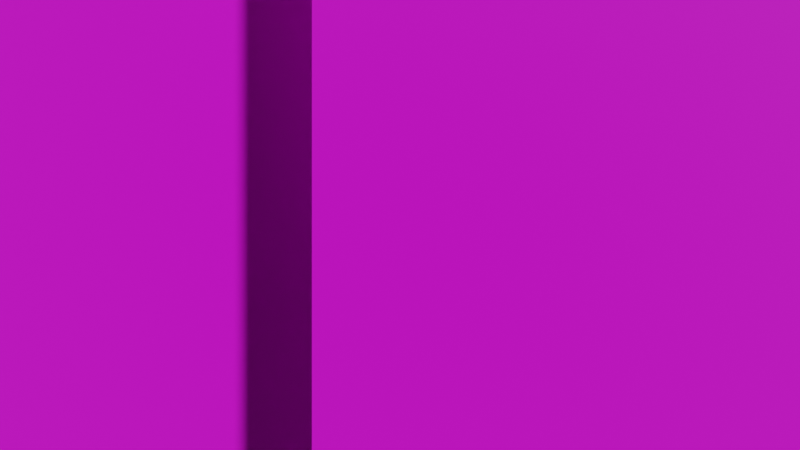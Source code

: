 # Source: bridge.blend  (saved by Blender 3.6.11; exported with 4.5.12 LTS)
import bpy
from mathutils import Matrix  # noqa: F401  (used for matrix-valued properties, if any)

bpy.ops.wm.read_factory_settings(use_empty=True)
scene = bpy.context.scene
scene.name = 'Scene'

# ---- collections
col_collection = bpy.data.collections.new('Collection'); scene.collection.children.link(col_collection)
col_foliage_1 = bpy.data.collections.new('Foliage 1'); scene.collection.children.link(col_foliage_1)
col_foliage_2 = bpy.data.collections.new('Foliage 2'); scene.collection.children.link(col_foliage_2)
col_foliage_3 = bpy.data.collections.new('Foliage 3'); scene.collection.children.link(col_foliage_3)

# ---- images (referenced by path relative to the original .blend; pixels are not part of the script)
import os
ASSET_DIR = os.environ.get("B2B_ASSET_DIR", "")  # directory of the original .blend (textures are referenced by path, not embedded)
HERE = os.path.dirname(os.path.abspath(__file__))  # packed textures are extracted next to this script under _unpacked/

def load_image(name, relpath, width, height, colorspace="sRGB"):
    """Load a texture the original file referenced (path relative to the .blend, or extracted next to this script)."""
    p = next((c for c in (os.path.join(HERE, relpath), os.path.join(ASSET_DIR, relpath)) if relpath and os.path.exists(c)), "")
    if p:
        img = bpy.data.images.load(p, check_existing=True)
        img.name = name
    else:  # same state as the original file: an image datablock whose file is absent (Cycles renders it pink)
        img = bpy.data.images.new(name, width, height)
        img.source = "FILE"
        img.filepath = "//" + (relpath or name)
    img.colorspace_settings.name = colorspace
    return img
img_bridge_png = load_image('bridge.png', 'bridge.png', 1024, 1024, 'sRGB')
img_bg_bridge_png = load_image('bg_bridge.png', 'layers/bg_bridge.png', 1024, 1024, 'sRGB')
img_foliage_png = load_image('foliage.png', 'layers/foliage.png', 1024, 1024, 'sRGB')

# ---- materials (node trees are filled in below, after node groups)
mat_material_001 = bpy.data.materials.new('Material.001')
mat_material_001.use_transparent_shadow = False
mat_material = bpy.data.materials.new('Material')
mat_material.alpha_threshold = 0.0
mat_material.use_transparent_shadow = False
mat_material.roughness = 0.5
mat_material.line_color = (0.0, 0.0, 0.0, 1.0)
mat_foliage = bpy.data.materials.new('Foliage')
mat_foliage.surface_render_method = 'BLENDED'
mat_foliage.blend_method = 'BLEND'
mat_foliage.use_transparent_shadow = False
mat_parallaxmaterial = bpy.data.materials.new('ParallaxMaterial')
mat_parallaxmaterial.use_transparent_shadow = False

# ---- material node trees
mat_material_001.use_nodes = True; mat_material_001.node_tree.nodes.clear()
_N = mat_material_001.node_tree.nodes; _L = mat_material_001.node_tree.links
n0 = _N.new('ShaderNodeBsdfPrincipled'); n0.name = 'Principled BSDF'; n0.location = (10, 300)
n0.distribution = 'GGX'
n0.subsurface_method = 'RANDOM_WALK_SKIN'
n0.inputs[2].default_value = 1.0
n0.inputs[3].default_value = 1.45
n0.inputs[27].default_value = (0.0, 0.0, 0.0, 1.0)
n0.inputs[28].default_value = 1.0
n1 = _N.new('ShaderNodeOutputMaterial'); n1.name = 'Material Output'; n1.location = (300, 300)
n2 = _N.new('ShaderNodeTexImage'); n2.name = 'Image Texture'; n2.location = (-280, 280)
n2.image = img_bridge_png
n2.interpolation = 'Closest'
_L.new(n0.outputs[0], n1.inputs[0])
_L.new(n2.outputs[0], n0.inputs[0])
_L.new(n2.outputs[1], n0.inputs[4])
n1.is_active_output = True
mat_material.use_nodes = True; mat_material.node_tree.nodes.clear()
_N = mat_material.node_tree.nodes; _L = mat_material.node_tree.links
n0 = _N.new('ShaderNodeOutputMaterial'); n0.name = 'Material Output'; n0.location = (300, 300)
n1 = _N.new('ShaderNodeBsdfPrincipled'); n1.name = 'Principled BSDF'; n1.location = (10, 300)
n1.distribution = 'GGX'
n1.subsurface_method = 'RANDOM_WALK_SKIN'
n1.inputs[2].default_value = 1.0
n1.inputs[3].default_value = 1.45
n1.inputs[27].default_value = (0.0, 0.0, 0.0, 1.0)
n1.inputs[28].default_value = 1.0
n2 = _N.new('ShaderNodeTexImage'); n2.name = 'Image Texture'; n2.location = (-280, 280)
n2.image = img_bg_bridge_png
n2.interpolation = 'Closest'
_L.new(n1.outputs[0], n0.inputs[0])
_L.new(n2.outputs[0], n1.inputs[0])
_L.new(n2.outputs[1], n1.inputs[4])
n0.is_active_output = True
mat_foliage.use_nodes = True; mat_foliage.node_tree.nodes.clear()
_N = mat_foliage.node_tree.nodes; _L = mat_foliage.node_tree.links
n0 = _N.new('ShaderNodeBsdfPrincipled'); n0.name = 'Principled BSDF'; n0.location = (10, 300)
n0.distribution = 'GGX'
n0.subsurface_method = 'RANDOM_WALK_SKIN'
n0.inputs[2].default_value = 1.0
n0.inputs[3].default_value = 1.45
n0.inputs[27].default_value = (0.0, 0.0, 0.0, 1.0)
n0.inputs[28].default_value = 1.0
n1 = _N.new('ShaderNodeOutputMaterial'); n1.name = 'Material Output'; n1.location = (300, 300)
n2 = _N.new('ShaderNodeTexImage'); n2.name = 'Image Texture'; n2.location = (-300, 300)
n2.image = img_foliage_png
n2.interpolation = 'Closest'
_L.new(n0.outputs[0], n1.inputs[0])
_L.new(n2.outputs[0], n0.inputs[0])
_L.new(n2.outputs[1], n0.inputs[4])
n1.is_active_output = True
mat_parallaxmaterial.use_nodes = True; mat_parallaxmaterial.node_tree.nodes.clear()
_N = mat_parallaxmaterial.node_tree.nodes; _L = mat_parallaxmaterial.node_tree.links
n0 = _N.new('ShaderNodeBsdfPrincipled'); n0.name = 'Principled BSDF'; n0.location = (10, 300)
n0.distribution = 'GGX'
n0.subsurface_method = 'RANDOM_WALK_SKIN'
n0.inputs[2].default_value = 1.0
n0.inputs[3].default_value = 1.45
n0.inputs[27].default_value = (0.0, 0.0, 0.0, 1.0)
n0.inputs[28].default_value = 1.0
n1 = _N.new('ShaderNodeOutputMaterial'); n1.name = 'Material Output'; n1.location = (300, 300)
n2 = _N.new('ShaderNodeTexImage'); n2.name = 'Image Texture'; n2.location = (-300, 300)
n2.interpolation = 'Closest'
_L.new(n0.outputs[0], n1.inputs[0])
_L.new(n2.outputs[0], n0.inputs[0])
_L.new(n2.outputs[1], n0.inputs[4])
n1.is_active_output = True

# ---- world
world_world = bpy.data.worlds.new('World'); scene.world = world_world
world_world.use_nodes = True; world_world.node_tree.nodes.clear()
_N = world_world.node_tree.nodes; _L = world_world.node_tree.links
n0 = _N.new('ShaderNodeOutputWorld'); n0.name = 'World Output'; n0.location = (300, 300)
n1 = _N.new('ShaderNodeBackground'); n1.name = 'Background'; n1.location = (10, 300)
n1.inputs[0].default_value = (0.05088, 0.05088, 0.05088, 1.0)
_L.new(n1.outputs[0], n0.inputs[0])
n0.is_active_output = True
world_world.color = (0.05088, 0.05088, 0.05088)
world_world.use_sun_shadow = False
world_world.sun_shadow_jitter_overblur = 0.0

# ---- cameras
cam_camera = bpy.data.cameras.new('Camera')
cam_camera.lens = 13.08
cam_camera.lens_unit = 'FOV'

# ---- meshes
me_plane = bpy.data.meshes.new('Plane')
me_plane.from_pydata([(5.96e-08, 0.0, 0.0), (4.0, 0.0, 0.0), (5.96e-08, 0.0, 2.0), (4.0, 0.0, 2.0)], [], [(0, 1, 3, 2)])
_uv = me_plane.uv_layers.new(name='UVMap')
_uv.uv.foreach_set('vector', [0.0, 0.0, 1.0, 0.0, 1.0, 1.0, 0.0, 1.0])
me_plane.materials.append(mat_material_001)
me_plane.update()
me_plane_002 = bpy.data.meshes.new('Plane.002')
me_plane_002.from_pydata([(0.0, 0.0, 0.0), (1.0, 0.0, 0.0), (0.0, 0.0, 1.0), (1.0, 0.0, 1.0)], [], [(0, 1, 3, 2)])
_uv = me_plane_002.uv_layers.new(name='UVMap')
_uv.uv.foreach_set('vector', [0.0, 0.0, 1.0, 0.0, 1.0, 1.0, 0.0, 1.0])
me_plane_002.materials.append(mat_material)
me_plane_002.update()
me_plane_009 = bpy.data.meshes.new('Plane.009')
me_plane_009.from_pydata([(4.5, 9.372e-06, -2.621), (-3.947, 9.372e-06, -2.621), (4.5, -8.221e-06, 2.299), (-3.947, -8.221e-06, 2.299)], [], [(1, 0, 2, 3)])
_uv = me_plane_009.uv_layers.new(name='UVMap')
_uv.uv.foreach_set('vector', [0.05079, 0.537, 0.5787, 0.537, 0.5787, 0.8445, 0.05079, 0.8445])
me_plane_009.materials.append(mat_foliage)
me_plane_009.update()
me_plane_010 = bpy.data.meshes.new('Plane.010')
me_plane_010.from_pydata([(4.5, 9.372e-06, -2.621), (-3.947, 9.372e-06, -2.621), (4.5, -8.221e-06, 2.299), (-3.947, -8.221e-06, 2.299)], [], [(1, 0, 2, 3)])
_uv = me_plane_010.uv_layers.new(name='UVMap')
_uv.uv.foreach_set('vector', [0.05079, 0.537, 0.5787, 0.537, 0.5787, 0.8445, 0.05079, 0.8445])
me_plane_010.materials.append(mat_foliage)
me_plane_010.update()
me_plane_011 = bpy.data.meshes.new('Plane.011')
me_plane_011.from_pydata([(4.5, 9.372e-06, -2.621), (-3.947, 9.372e-06, -2.621), (4.5, -8.221e-06, 2.299), (-3.947, -8.221e-06, 2.299)], [], [(1, 0, 2, 3)])
_uv = me_plane_011.uv_layers.new(name='UVMap')
_uv.uv.foreach_set('vector', [0.05079, 0.537, 0.5787, 0.537, 0.5787, 0.8445, 0.05079, 0.8445])
me_plane_011.materials.append(mat_foliage)
me_plane_011.update()
me_plane_012 = bpy.data.meshes.new('Plane.012')
me_plane_012.from_pydata([(4.5, 9.372e-06, -2.621), (-3.947, 9.372e-06, -2.621), (4.5, -8.221e-06, 2.299), (-3.947, -8.221e-06, 2.299)], [], [(1, 0, 2, 3)])
_uv = me_plane_012.uv_layers.new(name='UVMap')
_uv.uv.foreach_set('vector', [0.05079, 0.537, 0.5787, 0.537, 0.5787, 0.8445, 0.05079, 0.8445])
me_plane_012.materials.append(mat_foliage)
me_plane_012.update()
me_plane_013 = bpy.data.meshes.new('Plane.013')
me_plane_013.from_pydata([(4.5, 9.372e-06, -2.621), (-3.947, 9.372e-06, -2.621), (4.5, -8.221e-06, 2.299), (-3.947, -8.221e-06, 2.299)], [], [(1, 0, 2, 3)])
_uv = me_plane_013.uv_layers.new(name='UVMap')
_uv.uv.foreach_set('vector', [0.05079, 0.537, 0.5787, 0.537, 0.5787, 0.8445, 0.05079, 0.8445])
me_plane_013.materials.append(mat_foliage)
me_plane_013.update()
me_plane_014 = bpy.data.meshes.new('Plane.014')
me_plane_014.from_pydata([(-0.5, 1.788e-06, -0.5), (0.5, 1.788e-06, -0.5), (-0.5, -1.788e-06, 0.5), (0.5, -1.788e-06, 0.5)], [], [(0, 1, 3, 2)])
_uv = me_plane_014.uv_layers.new(name='UVMap')
_uv.uv.foreach_set('vector', [0.0, 0.0, 1.0, 0.0, 1.0, 1.0, 0.0, 1.0])
me_plane_014.materials.append(mat_parallaxmaterial)
me_plane_014.update()
me_plane_015 = bpy.data.meshes.new('Plane.015')
me_plane_015.from_pydata([(-2.519, 1.392e-05, -3.893), (2.183, 1.392e-05, -3.893), (-2.519, -1.606e-05, 4.492), (2.183, -1.606e-05, 4.492)], [], [(0, 1, 3, 2)])
_uv = me_plane_015.uv_layers.new(name='UVMap')
_uv.uv.foreach_set('vector', [0.06481, 0.0, 0.3587, 0.0, 0.3587, 0.5241, 0.06481, 0.5241])
me_plane_015.materials.append(mat_foliage)
me_plane_015.update()
me_plane_016 = bpy.data.meshes.new('Plane.016')
me_plane_016.from_pydata([(-2.519, 1.392e-05, -3.893), (2.183, 1.392e-05, -3.893), (-2.519, -1.606e-05, 4.492), (2.183, -1.606e-05, 4.492)], [], [(0, 1, 3, 2)])
_uv = me_plane_016.uv_layers.new(name='UVMap')
_uv.uv.foreach_set('vector', [0.06481, 0.0, 0.3587, 0.0, 0.3587, 0.5241, 0.06481, 0.5241])
me_plane_016.materials.append(mat_foliage)
me_plane_016.update()
me_plane_017 = bpy.data.meshes.new('Plane.017')
me_plane_017.from_pydata([(4.5, 9.372e-06, -2.621), (-3.947, 9.372e-06, -2.621), (4.5, -8.221e-06, 2.299), (-3.947, -8.221e-06, 2.299)], [], [(1, 0, 2, 3)])
_uv = me_plane_017.uv_layers.new(name='UVMap')
_uv.uv.foreach_set('vector', [0.05079, 0.537, 0.5787, 0.537, 0.5787, 0.8445, 0.05079, 0.8445])
me_plane_017.materials.append(mat_foliage)
me_plane_017.update()
me_plane_018 = bpy.data.meshes.new('Plane.018')
me_plane_018.from_pydata([(4.5, 9.372e-06, -2.621), (-3.947, 9.372e-06, -2.621), (4.5, -8.221e-06, 2.299), (-3.947, -8.221e-06, 2.299)], [], [(1, 0, 2, 3)])
_uv = me_plane_018.uv_layers.new(name='UVMap')
_uv.uv.foreach_set('vector', [0.05079, 0.537, 0.5787, 0.537, 0.5787, 0.8445, 0.05079, 0.8445])
me_plane_018.materials.append(mat_foliage)
me_plane_018.update()
me_plane_019 = bpy.data.meshes.new('Plane.019')
me_plane_019.from_pydata([(4.5, 9.372e-06, -2.621), (-3.947, 9.372e-06, -2.621), (4.5, -8.221e-06, 2.299), (-3.947, -8.221e-06, 2.299)], [], [(1, 0, 2, 3)])
_uv = me_plane_019.uv_layers.new(name='UVMap')
_uv.uv.foreach_set('vector', [0.05079, 0.537, 0.5787, 0.537, 0.5787, 0.8445, 0.05079, 0.8445])
me_plane_019.materials.append(mat_foliage)
me_plane_019.update()
me_plane_020 = bpy.data.meshes.new('Plane.020')
me_plane_020.from_pydata([(4.5, 9.372e-06, -2.621), (-3.947, 9.372e-06, -2.621), (4.5, -8.221e-06, 2.299), (-3.947, -8.221e-06, 2.299)], [], [(1, 0, 2, 3)])
_uv = me_plane_020.uv_layers.new(name='UVMap')
_uv.uv.foreach_set('vector', [0.05079, 0.537, 0.5787, 0.537, 0.5787, 0.8445, 0.05079, 0.8445])
me_plane_020.materials.append(mat_foliage)
me_plane_020.update()
me_plane_007 = bpy.data.meshes.new('Plane.007')
me_plane_007.from_pydata([(4.5, 9.372e-06, -2.621), (-3.947, 9.372e-06, -2.621), (4.5, -8.221e-06, 2.299), (-3.947, -8.221e-06, 2.299)], [], [(1, 0, 2, 3)])
_uv = me_plane_007.uv_layers.new(name='UVMap')
_uv.uv.foreach_set('vector', [0.05079, 0.537, 0.5787, 0.537, 0.5787, 0.8445, 0.05079, 0.8445])
me_plane_007.materials.append(mat_foliage)
me_plane_007.update()
me_plane_008 = bpy.data.meshes.new('Plane.008')
me_plane_008.from_pydata([(4.5, 9.372e-06, -2.621), (-3.947, 9.372e-06, -2.621), (4.5, -8.221e-06, 2.299), (-3.947, -8.221e-06, 2.299)], [], [(1, 0, 2, 3)])
_uv = me_plane_008.uv_layers.new(name='UVMap')
_uv.uv.foreach_set('vector', [0.05079, 0.537, 0.5787, 0.537, 0.5787, 0.8445, 0.05079, 0.8445])
me_plane_008.materials.append(mat_foliage)
me_plane_008.update()
me_plane_003 = bpy.data.meshes.new('Plane.003')
me_plane_003.from_pydata([(-1.751, -3.768e-06, 1.054), (1.756, -3.768e-06, 1.054), (-1.751, 3.78e-06, -1.057), (1.756, 3.78e-06, -1.057)], [], [(2, 3, 1, 0)])
_uv = me_plane_003.uv_layers.new(name='UVMap')
_uv.uv.foreach_set('vector', [2.98e-08, 0.8681, 0.2191, 0.8681, 0.2191, 1.0, 2.98e-08, 1.0])
me_plane_003.materials.append(mat_foliage)
me_plane_003.update()
me_plane_004 = bpy.data.meshes.new('Plane.004')
me_plane_004.from_pydata([(-1.751, -3.768e-06, 1.054), (1.756, -3.768e-06, 1.054), (-1.751, 3.78e-06, -1.057), (1.756, 3.78e-06, -1.057)], [], [(2, 3, 1, 0)])
_uv = me_plane_004.uv_layers.new(name='UVMap')
_uv.uv.foreach_set('vector', [2.98e-08, 0.8681, 0.2191, 0.8681, 0.2191, 1.0, 2.98e-08, 1.0])
me_plane_004.materials.append(mat_foliage)
me_plane_004.update()
me_plane_005 = bpy.data.meshes.new('Plane.005')
me_plane_005.from_pydata([(-1.751, -3.768e-06, 1.054), (1.756, -3.768e-06, 1.054), (-1.751, 3.78e-06, -1.057), (1.756, 3.78e-06, -1.057)], [], [(2, 3, 1, 0)])
_uv = me_plane_005.uv_layers.new(name='UVMap')
_uv.uv.foreach_set('vector', [2.98e-08, 0.8681, 0.2191, 0.8681, 0.2191, 1.0, 2.98e-08, 1.0])
me_plane_005.materials.append(mat_foliage)
me_plane_005.update()
me_plane_006 = bpy.data.meshes.new('Plane.006')
me_plane_006.from_pydata([(-1.751, -3.768e-06, 1.054), (1.756, -3.768e-06, 1.054), (-1.751, 3.78e-06, -1.057), (1.756, 3.78e-06, -1.057)], [], [(2, 3, 1, 0)])
_uv = me_plane_006.uv_layers.new(name='UVMap')
_uv.uv.foreach_set('vector', [2.98e-08, 0.8681, 0.2191, 0.8681, 0.2191, 1.0, 2.98e-08, 1.0])
me_plane_006.materials.append(mat_foliage)
me_plane_006.update()
me_plane_021 = bpy.data.meshes.new('Plane.021')
me_plane_021.from_pydata([(-1.264, 3.373e-06, -0.9431), (-1.264, -3.338e-06, 0.9335), (1.277, 3.373e-06, -0.9431), (1.277, -3.338e-06, 0.9335)], [], [(0, 2, 3, 1)])
_uv = me_plane_021.uv_layers.new(name='UVMap')
_uv.uv.foreach_set('vector', [0.6157, 0.6821, 0.7745, 0.6821, 0.7745, 0.7994, 0.6157, 0.7994])
me_plane_021.materials.append(mat_foliage)
me_plane_021.update()
me_plane_022 = bpy.data.meshes.new('Plane.022')
me_plane_022.from_pydata([(1.204, 3.377e-06, -0.9443), (1.204, -3.334e-06, 0.9323), (-1.189, 3.377e-06, -0.9443), (-1.189, -3.334e-06, 0.9323)], [], [(2, 0, 1, 3)])
_uv = me_plane_022.uv_layers.new(name='UVMap')
_uv.uv.foreach_set('vector', [0.7745, 0.6821, 0.9241, 0.6821, 0.9241, 0.7994, 0.7745, 0.7994])
me_plane_022.materials.append(mat_foliage)
me_plane_022.update()
me_plane_023 = bpy.data.meshes.new('Plane.023')
me_plane_023.from_pydata([(-1.751, -3.768e-06, 1.054), (1.756, -3.768e-06, 1.054), (-1.751, 3.78e-06, -1.057), (1.756, 3.78e-06, -1.057)], [], [(2, 3, 1, 0)])
_uv = me_plane_023.uv_layers.new(name='UVMap')
_uv.uv.foreach_set('vector', [2.98e-08, 0.8681, 0.2191, 0.8681, 0.2191, 1.0, 2.98e-08, 1.0])
me_plane_023.materials.append(mat_foliage)
me_plane_023.update()
me_plane_024 = bpy.data.meshes.new('Plane.024')
me_plane_024.from_pydata([(-1.751, -3.768e-06, 1.054), (1.756, -3.768e-06, 1.054), (-1.751, 3.78e-06, -1.057), (1.756, 3.78e-06, -1.057)], [], [(2, 3, 1, 0)])
_uv = me_plane_024.uv_layers.new(name='UVMap')
_uv.uv.foreach_set('vector', [2.98e-08, 0.8681, 0.2191, 0.8681, 0.2191, 1.0, 2.98e-08, 1.0])
me_plane_024.materials.append(mat_foliage)
me_plane_024.update()
me_plane_025 = bpy.data.meshes.new('Plane.025')
me_plane_025.from_pydata([(-1.751, -3.768e-06, 1.054), (1.756, -3.768e-06, 1.054), (-1.751, 3.78e-06, -1.057), (1.756, 3.78e-06, -1.057)], [], [(2, 3, 1, 0)])
_uv = me_plane_025.uv_layers.new(name='UVMap')
_uv.uv.foreach_set('vector', [2.98e-08, 0.8681, 0.2191, 0.8681, 0.2191, 1.0, 2.98e-08, 1.0])
me_plane_025.materials.append(mat_foliage)
me_plane_025.update()
me_plane_026 = bpy.data.meshes.new('Plane.026')
me_plane_026.from_pydata([(-1.751, -3.768e-06, 1.054), (1.756, -3.768e-06, 1.054), (-1.751, 3.78e-06, -1.057), (1.756, 3.78e-06, -1.057)], [], [(2, 3, 1, 0)])
_uv = me_plane_026.uv_layers.new(name='UVMap')
_uv.uv.foreach_set('vector', [2.98e-08, 0.8681, 0.2191, 0.8681, 0.2191, 1.0, 2.98e-08, 1.0])
me_plane_026.materials.append(mat_foliage)
me_plane_026.update()
me_plane_027 = bpy.data.meshes.new('Plane.027')
me_plane_027.from_pydata([(-1.751, -3.768e-06, 1.054), (1.756, -3.768e-06, 1.054), (-1.751, 3.78e-06, -1.057), (1.756, 3.78e-06, -1.057)], [], [(2, 3, 1, 0)])
_uv = me_plane_027.uv_layers.new(name='UVMap')
_uv.uv.foreach_set('vector', [2.98e-08, 0.8681, 0.2191, 0.8681, 0.2191, 1.0, 2.98e-08, 1.0])
me_plane_027.materials.append(mat_foliage)
me_plane_027.update()
me_plane_028 = bpy.data.meshes.new('Plane.028')
me_plane_028.from_pydata([(-1.751, -3.768e-06, 1.054), (1.756, -3.768e-06, 1.054), (-1.751, 3.78e-06, -1.057), (1.756, 3.78e-06, -1.057)], [], [(2, 3, 1, 0)])
_uv = me_plane_028.uv_layers.new(name='UVMap')
_uv.uv.foreach_set('vector', [2.98e-08, 0.8681, 0.2191, 0.8681, 0.2191, 1.0, 2.98e-08, 1.0])
me_plane_028.materials.append(mat_foliage)
me_plane_028.update()
me_plane_029 = bpy.data.meshes.new('Plane.029')
me_plane_029.from_pydata([(-1.751, -3.768e-06, 1.054), (1.756, -3.768e-06, 1.054), (-1.751, 3.78e-06, -1.057), (1.756, 3.78e-06, -1.057)], [], [(2, 3, 1, 0)])
_uv = me_plane_029.uv_layers.new(name='UVMap')
_uv.uv.foreach_set('vector', [2.98e-08, 0.8681, 0.2191, 0.8681, 0.2191, 1.0, 2.98e-08, 1.0])
me_plane_029.materials.append(mat_foliage)
me_plane_029.update()
me_plane_030 = bpy.data.meshes.new('Plane.030')
me_plane_030.from_pydata([(-1.751, -3.768e-06, 1.054), (1.756, -3.768e-06, 1.054), (-1.751, 3.78e-06, -1.057), (1.756, 3.78e-06, -1.057)], [], [(2, 3, 1, 0)])
_uv = me_plane_030.uv_layers.new(name='UVMap')
_uv.uv.foreach_set('vector', [2.98e-08, 0.8681, 0.2191, 0.8681, 0.2191, 1.0, 2.98e-08, 1.0])
me_plane_030.materials.append(mat_foliage)
me_plane_030.update()
me_plane_031 = bpy.data.meshes.new('Plane.031')
me_plane_031.from_pydata([(-1.751, -3.768e-06, 1.054), (1.756, -3.768e-06, 1.054), (-1.751, 3.78e-06, -1.057), (1.756, 3.78e-06, -1.057)], [], [(2, 3, 1, 0)])
_uv = me_plane_031.uv_layers.new(name='UVMap')
_uv.uv.foreach_set('vector', [2.98e-08, 0.8681, 0.2191, 0.8681, 0.2191, 1.0, 2.98e-08, 1.0])
me_plane_031.materials.append(mat_foliage)
me_plane_031.update()
me_plane_032 = bpy.data.meshes.new('Plane.032')
me_plane_032.from_pydata([(-1.751, -3.768e-06, 1.054), (1.756, -3.768e-06, 1.054), (-1.751, 3.78e-06, -1.057), (1.756, 3.78e-06, -1.057)], [], [(2, 3, 1, 0)])
_uv = me_plane_032.uv_layers.new(name='UVMap')
_uv.uv.foreach_set('vector', [2.98e-08, 0.8681, 0.2191, 0.8681, 0.2191, 1.0, 2.98e-08, 1.0])
me_plane_032.materials.append(mat_foliage)
me_plane_032.update()
me_plane_033 = bpy.data.meshes.new('Plane.033')
me_plane_033.from_pydata([(-1.751, -3.768e-06, 1.054), (1.756, -3.768e-06, 1.054), (-1.751, 3.78e-06, -1.057), (1.756, 3.78e-06, -1.057)], [], [(2, 3, 1, 0)])
_uv = me_plane_033.uv_layers.new(name='UVMap')
_uv.uv.foreach_set('vector', [2.98e-08, 0.8681, 0.2191, 0.8681, 0.2191, 1.0, 2.98e-08, 1.0])
me_plane_033.materials.append(mat_foliage)
me_plane_033.update()
me_plane_034 = bpy.data.meshes.new('Plane.034')
me_plane_034.from_pydata([(-1.264, 3.373e-06, -0.9431), (-1.264, -3.338e-06, 0.9335), (1.277, 3.373e-06, -0.9431), (1.277, -3.338e-06, 0.9335)], [], [(0, 2, 3, 1)])
_uv = me_plane_034.uv_layers.new(name='UVMap')
_uv.uv.foreach_set('vector', [0.6157, 0.6821, 0.7745, 0.6821, 0.7745, 0.7994, 0.6157, 0.7994])
me_plane_034.materials.append(mat_foliage)
me_plane_034.update()
me_plane_035 = bpy.data.meshes.new('Plane.035')
me_plane_035.from_pydata([(-1.264, 3.373e-06, -0.9431), (-1.264, -3.338e-06, 0.9335), (1.277, 3.373e-06, -0.9431), (1.277, -3.338e-06, 0.9335)], [], [(0, 2, 3, 1)])
_uv = me_plane_035.uv_layers.new(name='UVMap')
_uv.uv.foreach_set('vector', [0.6157, 0.6821, 0.7745, 0.6821, 0.7745, 0.7994, 0.6157, 0.7994])
me_plane_035.materials.append(mat_foliage)
me_plane_035.update()
me_plane_036 = bpy.data.meshes.new('Plane.036')
me_plane_036.from_pydata([(-1.264, 3.373e-06, -0.9431), (-1.264, -3.338e-06, 0.9335), (1.277, 3.373e-06, -0.9431), (1.277, -3.338e-06, 0.9335)], [], [(0, 2, 3, 1)])
_uv = me_plane_036.uv_layers.new(name='UVMap')
_uv.uv.foreach_set('vector', [0.6157, 0.6821, 0.7745, 0.6821, 0.7745, 0.7994, 0.6157, 0.7994])
me_plane_036.materials.append(mat_foliage)
me_plane_036.update()
me_plane_037 = bpy.data.meshes.new('Plane.037')
me_plane_037.from_pydata([(-1.264, 3.373e-06, -0.9431), (-1.264, -3.338e-06, 0.9335), (1.277, 3.373e-06, -0.9431), (1.277, -3.338e-06, 0.9335)], [], [(0, 2, 3, 1)])
_uv = me_plane_037.uv_layers.new(name='UVMap')
_uv.uv.foreach_set('vector', [0.6157, 0.6821, 0.7745, 0.6821, 0.7745, 0.7994, 0.6157, 0.7994])
me_plane_037.materials.append(mat_foliage)
me_plane_037.update()
me_plane_038 = bpy.data.meshes.new('Plane.038')
me_plane_038.from_pydata([(-1.264, 3.373e-06, -0.9431), (-1.264, -3.338e-06, 0.9335), (1.277, 3.373e-06, -0.9431), (1.277, -3.338e-06, 0.9335)], [], [(0, 2, 3, 1)])
_uv = me_plane_038.uv_layers.new(name='UVMap')
_uv.uv.foreach_set('vector', [0.6157, 0.6821, 0.7745, 0.6821, 0.7745, 0.7994, 0.6157, 0.7994])
me_plane_038.materials.append(mat_foliage)
me_plane_038.update()
me_plane_039 = bpy.data.meshes.new('Plane.039')
me_plane_039.from_pydata([(-1.264, 3.373e-06, -0.9431), (-1.264, -3.338e-06, 0.9335), (1.277, 3.373e-06, -0.9431), (1.277, -3.338e-06, 0.9335)], [], [(0, 2, 3, 1)])
_uv = me_plane_039.uv_layers.new(name='UVMap')
_uv.uv.foreach_set('vector', [0.6157, 0.6821, 0.7745, 0.6821, 0.7745, 0.7994, 0.6157, 0.7994])
me_plane_039.materials.append(mat_foliage)
me_plane_039.update()
me_plane_040 = bpy.data.meshes.new('Plane.040')
me_plane_040.from_pydata([(-1.264, 3.373e-06, -0.9431), (-1.264, -3.338e-06, 0.9335), (1.277, 3.373e-06, -0.9431), (1.277, -3.338e-06, 0.9335)], [], [(0, 2, 3, 1)])
_uv = me_plane_040.uv_layers.new(name='UVMap')
_uv.uv.foreach_set('vector', [0.6157, 0.6821, 0.7745, 0.6821, 0.7745, 0.7994, 0.6157, 0.7994])
me_plane_040.materials.append(mat_foliage)
me_plane_040.update()
me_plane_041 = bpy.data.meshes.new('Plane.041')
me_plane_041.from_pydata([(-1.264, 3.373e-06, -0.9431), (-1.264, -3.338e-06, 0.9335), (1.277, 3.373e-06, -0.9431), (1.277, -3.338e-06, 0.9335)], [], [(0, 2, 3, 1)])
_uv = me_plane_041.uv_layers.new(name='UVMap')
_uv.uv.foreach_set('vector', [0.6157, 0.6821, 0.7745, 0.6821, 0.7745, 0.7994, 0.6157, 0.7994])
me_plane_041.materials.append(mat_foliage)
me_plane_041.update()

# ---- objects
ob_tilemap = bpy.data.objects.new('tilemap', me_plane)
ob_bg_bridge = bpy.data.objects.new('bg_bridge', me_plane_002)
ob_camera = bpy.data.objects.new('Camera', cam_camera)
ob_plane_006 = bpy.data.objects.new('Plane.006', me_plane_009)
ob_plane_007 = bpy.data.objects.new('Plane.007', me_plane_010)
ob_plane_008 = bpy.data.objects.new('Plane.008', me_plane_011)
ob_plane_009 = bpy.data.objects.new('Plane.009', me_plane_012)
ob_plane_010 = bpy.data.objects.new('Plane.010', me_plane_013)
ob_plane_011 = bpy.data.objects.new('Plane.011', me_plane_014)
ob_plane_012 = bpy.data.objects.new('Plane.012', me_plane_015)
ob_plane_013 = bpy.data.objects.new('Plane.013', me_plane_016)
ob_plane_014 = bpy.data.objects.new('Plane.014', me_plane_017)
ob_plane_015 = bpy.data.objects.new('Plane.015', me_plane_018)
ob_plane_016 = bpy.data.objects.new('Plane.016', me_plane_019)
ob_plane_017 = bpy.data.objects.new('Plane.017', me_plane_020)
ob_plane = bpy.data.objects.new('Plane', me_plane_007)
ob_plane_005 = bpy.data.objects.new('Plane.005', me_plane_008)
ob_plane_001 = bpy.data.objects.new('Plane.001', me_plane_003)
ob_plane_002 = bpy.data.objects.new('Plane.002', me_plane_004)
ob_plane_003 = bpy.data.objects.new('Plane.003', me_plane_005)
ob_plane_004 = bpy.data.objects.new('Plane.004', me_plane_006)
ob_plane_018 = bpy.data.objects.new('Plane.018', me_plane_021)
ob_plane_019 = bpy.data.objects.new('Plane.019', me_plane_022)
ob_plane_020 = bpy.data.objects.new('Plane.020', me_plane_023)
ob_plane_021 = bpy.data.objects.new('Plane.021', me_plane_024)
ob_plane_022 = bpy.data.objects.new('Plane.022', me_plane_025)
ob_plane_023 = bpy.data.objects.new('Plane.023', me_plane_026)
ob_plane_024 = bpy.data.objects.new('Plane.024', me_plane_027)
ob_plane_025 = bpy.data.objects.new('Plane.025', me_plane_028)
ob_plane_026 = bpy.data.objects.new('Plane.026', me_plane_029)
ob_plane_027 = bpy.data.objects.new('Plane.027', me_plane_030)
ob_plane_028 = bpy.data.objects.new('Plane.028', me_plane_031)
ob_plane_029 = bpy.data.objects.new('Plane.029', me_plane_032)
ob_plane_030 = bpy.data.objects.new('Plane.030', me_plane_033)
ob_plane_031 = bpy.data.objects.new('Plane.031', me_plane_034)
ob_plane_032 = bpy.data.objects.new('Plane.032', me_plane_035)
ob_plane_033 = bpy.data.objects.new('Plane.033', me_plane_036)
ob_plane_034 = bpy.data.objects.new('Plane.034', me_plane_037)
ob_plane_035 = bpy.data.objects.new('Plane.035', me_plane_038)
ob_plane_036 = bpy.data.objects.new('Plane.036', me_plane_039)
ob_plane_037 = bpy.data.objects.new('Plane.037', me_plane_040)
ob_plane_038 = bpy.data.objects.new('Plane.038', me_plane_041)

# ---- transforms, parenting, visibility, modifiers, constraints
ob_tilemap.location = (0.0, 0.0, 0.0)
ob_tilemap.scale = (32.0, 32.0, 32.0)
ob_tilemap.hide_select = True
ob_bg_bridge.location = (-85.22, 10.0, -58.56)
ob_bg_bridge.scale = (256.0, 2.0, 128.0)
ob_camera.location = (3.029, -10.0, 35.22)
ob_camera.rotation_euler = (1.571, -0.0, 0.0)
ob_plane_006.location = (14.88, 3.977, 35.29)
ob_plane_006.scale = (1.398, 1.398, 1.398)
ob_plane_007.location = (16.83, 3.977, 39.81)
ob_plane_007.scale = (1.398, 1.398, 1.398)
ob_plane_008.location = (21.53, 3.977, 36.74)
ob_plane_008.scale = (1.398, 1.398, 1.398)
ob_plane_009.location = (17.6, 3.977, 36.39)
ob_plane_009.scale = (1.398, 1.398, 1.398)
ob_plane_010.location = (22.59, 3.977, 39.46)
ob_plane_010.scale = (1.398, 1.398, 1.398)
ob_plane_011.location = (0.0, 2.546, 0.0)
ob_plane_011.scale = (1.255, 1.255, 1.255)
ob_plane_012.location = (19.53, 3.674, 39.72)
ob_plane_012.scale = (1.367, 1.367, 1.367)
ob_plane_013.location = (29.28, 3.674, 35.33)
ob_plane_013.scale = (1.367, 1.367, 1.367)
ob_plane_014.location = (28.04, 3.977, 40.94)
ob_plane_014.scale = (1.398, 1.398, 1.398)
ob_plane_015.location = (32.33, 3.977, 37.86)
ob_plane_015.rotation_euler = (-1.344e-07, 1.571, 0.0)
ob_plane_015.scale = (1.398, 1.398, 1.398)
ob_plane_016.location = (26.55, 3.977, 37.04)
ob_plane_016.scale = (1.398, 1.398, 1.398)
ob_plane_017.location = (35.04, 3.977, 35.18)
ob_plane_017.rotation_euler = (-1.344e-07, 1.571, 0.0)
ob_plane_017.scale = (1.398, 1.398, 1.398)
ob_plane.location = (11.72, 3.977, 36.3)
ob_plane.scale = (1.398, 1.398, 1.398)
ob_plane_005.location = (8.826, 3.977, 34.52)
ob_plane_005.scale = (1.398, 1.398, 1.398)
ob_plane_001.location = (16.34, 2.085, 35.48)
ob_plane_001.scale = (1.042, 1.042, 1.042)
ob_plane_002.location = (14.13, 2.085, 35.49)
ob_plane_002.scale = (1.042, 1.042, 1.042)
ob_plane_003.location = (11.96, 2.085, 35.75)
ob_plane_003.scale = (1.042, 1.042, 1.042)
ob_plane_004.location = (10.64, 2.085, 35.08)
ob_plane_004.scale = (1.042, 1.042, 1.042)
ob_plane_018.location = (1.238, 1.667, 6.279)
ob_plane_019.location = (3.703, 1.667, 6.281)
ob_plane_020.location = (17.92, 2.085, 34.96)
ob_plane_020.scale = (1.042, 1.042, 1.042)
ob_plane_021.location = (19.99, 2.085, 35.19)
ob_plane_021.rotation_euler = (-2.687e-07, 3.142, 1.175e-14)
ob_plane_021.scale = (1.042, 1.042, 1.042)
ob_plane_022.location = (21.24, 2.085, 35.31)
ob_plane_022.rotation_euler = (-1.344e-07, 1.571, 0.0)
ob_plane_022.scale = (1.042, 1.042, 1.042)
ob_plane_023.location = (22.23, 2.085, 34.68)
ob_plane_023.rotation_euler = (-1.344e-07, 1.571, 0.0)
ob_plane_023.scale = (1.042, 1.042, 1.042)
ob_plane_024.location = (22.25, 2.085, 36.4)
ob_plane_024.scale = (1.042, 1.042, 1.042)
ob_plane_025.location = (22.94, 2.085, 35.62)
ob_plane_025.scale = (1.042, 1.042, 1.042)
ob_plane_026.location = (23.83, 2.085, 35.99)
ob_plane_026.scale = (1.042, 1.042, 1.042)
ob_plane_027.location = (25.12, 2.085, 35.56)
ob_plane_027.scale = (1.042, 1.042, 1.042)
ob_plane_028.location = (25.9, 2.085, 35.62)
ob_plane_028.rotation_euler = (-2.687e-07, 3.142, 1.175e-14)
ob_plane_028.scale = (1.042, 1.042, 1.042)
ob_plane_029.location = (26.72, 2.085, 34.45)
ob_plane_029.rotation_euler = (-1.344e-07, 4.712, 0.0)
ob_plane_029.scale = (1.042, 1.042, 1.042)
ob_plane_030.location = (27.66, 2.085, 35.05)
ob_plane_030.rotation_euler = (8.527e-14, 6.283, 1.344e-07)
ob_plane_030.scale = (1.042, 1.042, 1.042)
ob_plane_031.location = (12.0, 0.8442, 35.0)
ob_plane_031.scale = (1.084, 1.084, 1.084)
ob_plane_032.location = (12.93, 0.8442, 35.39)
ob_plane_032.scale = (1.084, 1.084, 1.084)
ob_plane_033.location = (13.96, 0.8442, 35.05)
ob_plane_033.scale = (1.084, 1.084, 1.084)
ob_plane_034.location = (22.9, 0.8442, 35.1)
ob_plane_034.rotation_euler = (-2.687e-07, 3.142, 1.175e-14)
ob_plane_034.scale = (1.084, 1.084, 1.084)
ob_plane_035.location = (21.82, 0.8442, 35.47)
ob_plane_035.rotation_euler = (-1.344e-07, 4.712, 0.0)
ob_plane_035.scale = (1.084, 1.084, 1.084)
ob_plane_036.location = (20.98, 0.8442, 34.78)
ob_plane_036.rotation_euler = (-1.344e-07, 4.712, 0.0)
ob_plane_036.scale = (1.084, 1.084, 1.084)
ob_plane_037.location = (24.53, 0.8442, 35.34)
ob_plane_037.rotation_euler = (8.527e-14, 6.283, 1.344e-07)
ob_plane_037.scale = (1.084, 1.084, 1.084)
ob_plane_038.location = (25.54, 0.8442, 34.9)
ob_plane_038.rotation_euler = (8.527e-14, 6.283, 1.344e-07)
ob_plane_038.scale = (1.084, 1.084, 1.084)

# ---- collection membership
col_collection.objects.link(ob_tilemap)
col_collection.objects.link(ob_bg_bridge)
col_collection.objects.link(ob_camera)
col_foliage_1.objects.link(ob_plane_006)
col_foliage_1.objects.link(ob_plane_007)
col_foliage_1.objects.link(ob_plane_008)
col_foliage_1.objects.link(ob_plane_009)
col_foliage_1.objects.link(ob_plane_010)
col_foliage_1.objects.link(ob_plane_011)
col_foliage_1.objects.link(ob_plane_012)
col_foliage_1.objects.link(ob_plane_013)
col_foliage_1.objects.link(ob_plane_014)
col_foliage_1.objects.link(ob_plane_015)
col_foliage_1.objects.link(ob_plane_016)
col_foliage_1.objects.link(ob_plane_017)
col_foliage_1.objects.link(ob_plane)
col_foliage_1.objects.link(ob_plane_005)
col_foliage_2.objects.link(ob_plane_001)
col_foliage_2.objects.link(ob_plane_002)
col_foliage_2.objects.link(ob_plane_003)
col_foliage_2.objects.link(ob_plane_004)
col_foliage_2.objects.link(ob_plane_018)
col_foliage_2.objects.link(ob_plane_019)
col_foliage_2.objects.link(ob_plane_020)
col_foliage_2.objects.link(ob_plane_021)
col_foliage_2.objects.link(ob_plane_022)
col_foliage_2.objects.link(ob_plane_023)
col_foliage_2.objects.link(ob_plane_024)
col_foliage_2.objects.link(ob_plane_025)
col_foliage_2.objects.link(ob_plane_026)
col_foliage_2.objects.link(ob_plane_027)
col_foliage_2.objects.link(ob_plane_028)
col_foliage_2.objects.link(ob_plane_029)
col_foliage_2.objects.link(ob_plane_030)
col_foliage_3.objects.link(ob_plane_031)
col_foliage_3.objects.link(ob_plane_032)
col_foliage_3.objects.link(ob_plane_033)
col_foliage_3.objects.link(ob_plane_034)
col_foliage_3.objects.link(ob_plane_035)
col_foliage_3.objects.link(ob_plane_036)
col_foliage_3.objects.link(ob_plane_037)
col_foliage_3.objects.link(ob_plane_038)

# ---- scene / render settings (as saved in the file)
scene.camera = ob_camera
scene.frame_start = 1; scene.frame_end = 250; scene.frame_set(1)
scene.render.engine = 'BLENDER_EEVEE_NEXT'
scene.cycles.sampling_pattern = 'TABULATED_SOBOL'
scene.view_settings.view_transform = 'Filmic'
bpy.context.view_layer.update()

# ---- added for rendering (the .blend has no usable light): sun
light_auto_sun = bpy.data.lights.new('AutoSun', 'SUN')
light_auto_sun.energy = 3.0
light_auto_sun.angle = 0.0523599
ob_auto_sun = bpy.data.objects.new('AutoSun', light_auto_sun)
scene.collection.objects.link(ob_auto_sun)
ob_auto_sun.rotation_euler = (0.872665, 0.174533, 0.523599)
bpy.context.view_layer.update()
